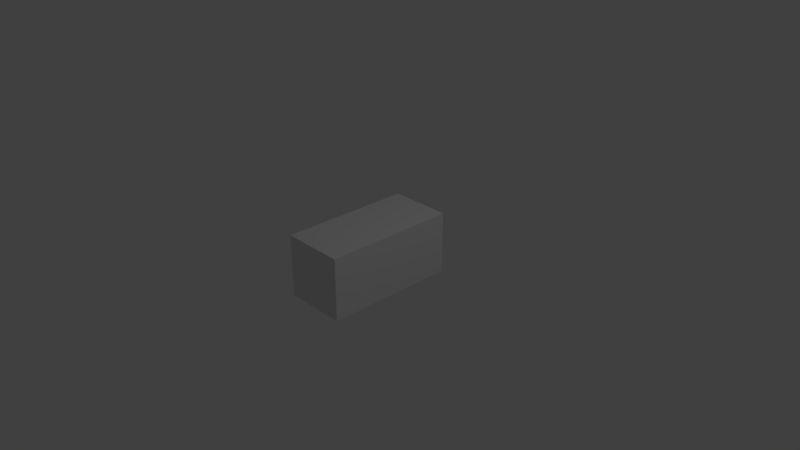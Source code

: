 # Source: Hero.blend  (saved by Blender 2.79.0; exported with 4.5.12 LTS)
import bpy
from mathutils import Matrix  # noqa: F401  (used for matrix-valued properties, if any)

bpy.ops.wm.read_factory_settings(use_empty=True)
scene = bpy.context.scene
scene.name = 'Scene'

# ---- collections
col_collection_1 = bpy.data.collections.new('Collection 1'); scene.collection.children.link(col_collection_1)

# ---- materials (node trees are filled in below, after node groups)
mat_material = bpy.data.materials.new('Material')
mat_material.alpha_threshold = 0.0
mat_material.use_transparent_shadow = False
mat_material.roughness = 0.5
mat_material.line_color = (0.0, 0.0, 0.0, 1.0)

# ---- material node trees

# ---- world
world_world = bpy.data.worlds.new('World'); scene.world = world_world
world_world.color = (0.05088, 0.05088, 0.05088)
world_world.use_sun_shadow = False
world_world.sun_shadow_jitter_overblur = 0.0
world_world.cycles.sampling_method = 'MANUAL'

# ---- cameras
cam_camera = bpy.data.cameras.new('Camera')
cam_camera.clip_end = 100.0
cam_camera.lens = 35.0
cam_camera.sensor_width = 32.0
cam_camera.sensor_height = 18.0
cam_camera.ortho_scale = 7.314
cam_camera.dof.focus_distance = 0.0
cam_camera.dof.aperture_fstop = 128.0

# ---- lights
light_lamp = bpy.data.lights.new('Lamp', 'POINT')
light_lamp.transmission_factor = 0.0
light_lamp.cutoff_distance = 30.0
light_lamp.energy = 100.0
light_lamp.shadow_buffer_clip_start = 1.001
light_lamp.shadow_soft_size = 0.1
light_lamp.shadow_maximum_resolution = 0.006
light_lamp.use_absolute_resolution = True

# ---- meshes
me_cube = bpy.data.meshes.new('Cube')
me_cube.from_pydata([(1.0, 1.0, -1.0), (1.0, -1.0, -1.0), (-1.0, -1.0, -1.0), (-1.0, 1.0, -1.0), (1.0, 1.0, 1.0), (1.0, -1.0, 1.0), (-1.0, -1.0, 1.0), (-1.0, 1.0, 1.0)], [], [(0, 1, 2, 3), (4, 7, 6, 5), (0, 4, 5, 1), (1, 5, 6, 2), (2, 6, 7, 3), (4, 0, 3, 7)])
_uv = me_cube.uv_layers.new(name='UVMap')
_uv.uv.foreach_set('vector', [1.987e-08, 0.6667, 0.3333, 0.6667, 0.3333, 1.0, 0.0, 1.0, 0.3333, 0.6667, 0.3333, 0.3333, 0.6667, 0.3333, 0.6667, 0.6667, 0.0, 0.0, 0.3333, 5.96e-08, 0.3333, 0.3333, 2.98e-08, 0.3333, 1.0, 0.3333, 0.6667, 0.3333, 0.6667, 0.0, 1.0, 1.987e-08, 0.3333, 0.6667, 5.96e-08, 0.6667, 0.0, 0.3333, 0.3333, 0.3333, 0.6667, 0.3333, 0.3333, 0.3333, 0.3333, 1.093e-07, 0.6667, 0.0])
me_cube.materials.append(mat_material)
me_cube.use_remesh_preserve_volume = False
me_cube.use_remesh_preserve_attributes = False
me_cube.use_mirror_vertex_groups = False
me_cube.update()

# ---- objects
ob_cube = bpy.data.objects.new('Cube', me_cube)
ob_lamp = bpy.data.objects.new('Lamp', light_lamp)
ob_camera = bpy.data.objects.new('Camera', cam_camera)

# ---- transforms, parenting, visibility, modifiers, constraints
ob_cube.location = (0.0, 0.0, 0.0)
ob_cube.rotation_euler = (-1.571, 0.0, 0.0)
ob_cube.scale = (0.4271, 0.4271, 0.9094)
ob_cube.lock_rotations_4d = False
ob_cube.empty_display_type = 'ARROWS'
ob_cube.lineart.crease_threshold = 0.0
ob_lamp.location = (4.076, 1.005, 5.904)
ob_lamp.rotation_euler = (0.6503, 0.05522, 1.866)
ob_lamp.lock_rotations_4d = False
ob_lamp.empty_display_type = 'ARROWS'
ob_lamp.color = (0.0, 0.0, 0.0, 0.0)
ob_lamp.lineart.crease_threshold = 0.0
ob_camera.location = (7.481, -6.508, 5.344)
ob_camera.rotation_euler = (1.109, 0.0, 0.8149)
ob_camera.lock_rotations_4d = False
ob_camera.empty_display_type = 'ARROWS'
ob_camera.color = (0.0, 0.0, 0.0, 0.0)
ob_camera.display_type = 'WIRE'
ob_camera.lineart.crease_threshold = 0.0

# ---- collection membership
col_collection_1.objects.link(ob_cube)
col_collection_1.objects.link(ob_lamp)
col_collection_1.objects.link(ob_camera)

# ---- scene / render settings (as saved in the file)
scene.camera = ob_camera
scene.frame_start = 1; scene.frame_end = 250; scene.frame_set(1)
scene.render.engine = 'BLENDER_EEVEE_NEXT'
scene.render.resolution_percentage = 50
scene.render.dither_intensity = 0.0
scene.cycles.use_denoising = False
scene.cycles.samples = 128
scene.cycles.sampling_pattern = 'TABULATED_SOBOL'
scene.cycles.use_adaptive_sampling = False
scene.cycles.use_light_tree = False
scene.cycles.blur_glossy = 0.0
scene.cycles.sample_clamp_indirect = 0.0
scene.view_settings.view_transform = 'Standard'
bpy.context.view_layer.update()
